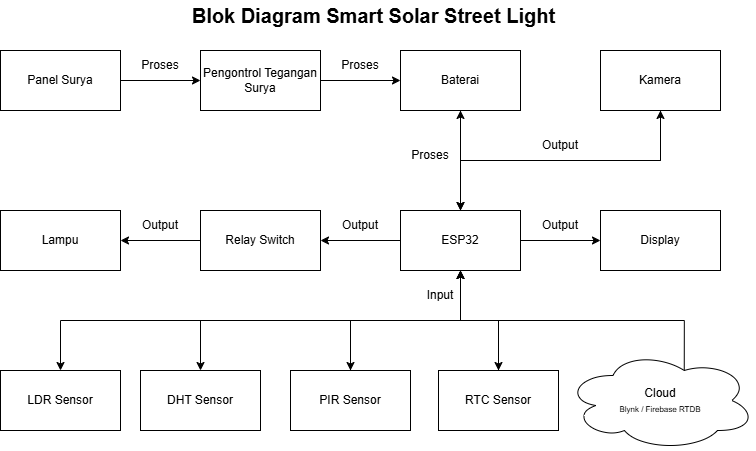

The diagram above was exported from draw.io. Its source (the exported page's mxGraphModel, read from the mxfile embedded in the PNG):
<mxGraphModel dx="1243" dy="578" grid="1" gridSize="10" guides="1" tooltips="1" connect="1" arrows="1" fold="1" page="1" pageScale="1" pageWidth="827" pageHeight="1169" math="0" shadow="0">
  <root>
    <mxCell id="0" />
    <mxCell id="1" parent="0" />
    <mxCell id="mekLYqRuMRulH76ORPGr-10" value="" style="edgeStyle=orthogonalEdgeStyle;rounded=0;orthogonalLoop=1;jettySize=auto;html=1;" parent="1" source="mekLYqRuMRulH76ORPGr-1" target="mekLYqRuMRulH76ORPGr-2" edge="1">
      <mxGeometry relative="1" as="geometry" />
    </mxCell>
    <mxCell id="mekLYqRuMRulH76ORPGr-1" value="Panel Surya" style="rounded=0;whiteSpace=wrap;html=1;" parent="1" vertex="1">
      <mxGeometry x="40" y="80" width="120" height="60" as="geometry" />
    </mxCell>
    <mxCell id="mekLYqRuMRulH76ORPGr-11" value="" style="edgeStyle=orthogonalEdgeStyle;rounded=0;orthogonalLoop=1;jettySize=auto;html=1;" parent="1" source="mekLYqRuMRulH76ORPGr-2" target="mekLYqRuMRulH76ORPGr-4" edge="1">
      <mxGeometry relative="1" as="geometry" />
    </mxCell>
    <mxCell id="mekLYqRuMRulH76ORPGr-2" value="Pengontrol Tegangan Surya" style="rounded=0;whiteSpace=wrap;html=1;" parent="1" vertex="1">
      <mxGeometry x="240" y="80" width="120" height="60" as="geometry" />
    </mxCell>
    <mxCell id="mekLYqRuMRulH76ORPGr-12" value="" style="edgeStyle=orthogonalEdgeStyle;rounded=0;orthogonalLoop=1;jettySize=auto;html=1;" parent="1" source="mekLYqRuMRulH76ORPGr-4" target="mekLYqRuMRulH76ORPGr-8" edge="1">
      <mxGeometry relative="1" as="geometry" />
    </mxCell>
    <mxCell id="mekLYqRuMRulH76ORPGr-4" value="Baterai" style="rounded=0;whiteSpace=wrap;html=1;" parent="1" vertex="1">
      <mxGeometry x="440" y="80" width="120" height="60" as="geometry" />
    </mxCell>
    <mxCell id="mekLYqRuMRulH76ORPGr-5" value="Kamera" style="rounded=0;whiteSpace=wrap;html=1;" parent="1" vertex="1">
      <mxGeometry x="640" y="80" width="120" height="60" as="geometry" />
    </mxCell>
    <mxCell id="mekLYqRuMRulH76ORPGr-6" value="Lampu" style="rounded=0;whiteSpace=wrap;html=1;" parent="1" vertex="1">
      <mxGeometry x="40" y="240" width="120" height="60" as="geometry" />
    </mxCell>
    <mxCell id="mekLYqRuMRulH76ORPGr-18" value="" style="edgeStyle=orthogonalEdgeStyle;rounded=0;orthogonalLoop=1;jettySize=auto;html=1;" parent="1" source="mekLYqRuMRulH76ORPGr-7" target="mekLYqRuMRulH76ORPGr-6" edge="1">
      <mxGeometry relative="1" as="geometry" />
    </mxCell>
    <mxCell id="mekLYqRuMRulH76ORPGr-7" value="Relay Switch" style="rounded=0;whiteSpace=wrap;html=1;" parent="1" vertex="1">
      <mxGeometry x="240" y="240" width="120" height="60" as="geometry" />
    </mxCell>
    <mxCell id="mekLYqRuMRulH76ORPGr-15" value="" style="edgeStyle=orthogonalEdgeStyle;rounded=0;orthogonalLoop=1;jettySize=auto;html=1;" parent="1" source="mekLYqRuMRulH76ORPGr-8" target="mekLYqRuMRulH76ORPGr-9" edge="1">
      <mxGeometry relative="1" as="geometry" />
    </mxCell>
    <mxCell id="mekLYqRuMRulH76ORPGr-16" style="edgeStyle=orthogonalEdgeStyle;rounded=0;orthogonalLoop=1;jettySize=auto;html=1;exitX=0.5;exitY=0;exitDx=0;exitDy=0;entryX=0.5;entryY=1;entryDx=0;entryDy=0;" parent="1" source="mekLYqRuMRulH76ORPGr-8" target="mekLYqRuMRulH76ORPGr-5" edge="1">
      <mxGeometry relative="1" as="geometry" />
    </mxCell>
    <mxCell id="mekLYqRuMRulH76ORPGr-17" style="edgeStyle=orthogonalEdgeStyle;rounded=0;orthogonalLoop=1;jettySize=auto;html=1;exitX=0.5;exitY=0;exitDx=0;exitDy=0;entryX=0.5;entryY=1;entryDx=0;entryDy=0;" parent="1" source="mekLYqRuMRulH76ORPGr-8" target="mekLYqRuMRulH76ORPGr-4" edge="1">
      <mxGeometry relative="1" as="geometry" />
    </mxCell>
    <mxCell id="mekLYqRuMRulH76ORPGr-19" value="" style="edgeStyle=orthogonalEdgeStyle;rounded=0;orthogonalLoop=1;jettySize=auto;html=1;" parent="1" source="mekLYqRuMRulH76ORPGr-8" target="mekLYqRuMRulH76ORPGr-7" edge="1">
      <mxGeometry relative="1" as="geometry" />
    </mxCell>
    <mxCell id="mekLYqRuMRulH76ORPGr-24" style="edgeStyle=orthogonalEdgeStyle;rounded=0;orthogonalLoop=1;jettySize=auto;html=1;exitX=0.5;exitY=1;exitDx=0;exitDy=0;entryX=0.5;entryY=0;entryDx=0;entryDy=0;" parent="1" source="mekLYqRuMRulH76ORPGr-8" target="mekLYqRuMRulH76ORPGr-21" edge="1">
      <mxGeometry relative="1" as="geometry" />
    </mxCell>
    <mxCell id="mekLYqRuMRulH76ORPGr-29" style="edgeStyle=orthogonalEdgeStyle;rounded=0;orthogonalLoop=1;jettySize=auto;html=1;exitX=0.5;exitY=1;exitDx=0;exitDy=0;entryX=0.5;entryY=0;entryDx=0;entryDy=0;" parent="1" source="mekLYqRuMRulH76ORPGr-8" target="mekLYqRuMRulH76ORPGr-22" edge="1">
      <mxGeometry relative="1" as="geometry" />
    </mxCell>
    <mxCell id="mekLYqRuMRulH76ORPGr-31" style="edgeStyle=orthogonalEdgeStyle;rounded=0;orthogonalLoop=1;jettySize=auto;html=1;exitX=0.5;exitY=1;exitDx=0;exitDy=0;entryX=0.5;entryY=0;entryDx=0;entryDy=0;" parent="1" source="mekLYqRuMRulH76ORPGr-8" target="mekLYqRuMRulH76ORPGr-23" edge="1">
      <mxGeometry relative="1" as="geometry" />
    </mxCell>
    <mxCell id="mekLYqRuMRulH76ORPGr-36" style="edgeStyle=orthogonalEdgeStyle;rounded=0;orthogonalLoop=1;jettySize=auto;html=1;exitX=0.5;exitY=1;exitDx=0;exitDy=0;entryX=0.5;entryY=0;entryDx=0;entryDy=0;" parent="1" source="mekLYqRuMRulH76ORPGr-8" target="mekLYqRuMRulH76ORPGr-35" edge="1">
      <mxGeometry relative="1" as="geometry" />
    </mxCell>
    <mxCell id="mekLYqRuMRulH76ORPGr-8" value="ESP32" style="rounded=0;whiteSpace=wrap;html=1;" parent="1" vertex="1">
      <mxGeometry x="440" y="240" width="120" height="60" as="geometry" />
    </mxCell>
    <mxCell id="mekLYqRuMRulH76ORPGr-9" value="Display" style="rounded=0;whiteSpace=wrap;html=1;" parent="1" vertex="1">
      <mxGeometry x="640" y="240" width="120" height="60" as="geometry" />
    </mxCell>
    <mxCell id="mekLYqRuMRulH76ORPGr-14" value="" style="edgeStyle=orthogonalEdgeStyle;rounded=0;orthogonalLoop=1;jettySize=auto;html=1;entryX=0.5;entryY=0;entryDx=0;entryDy=0;exitX=0.5;exitY=1;exitDx=0;exitDy=0;" parent="1" source="mekLYqRuMRulH76ORPGr-5" target="mekLYqRuMRulH76ORPGr-8" edge="1">
      <mxGeometry relative="1" as="geometry">
        <mxPoint x="680" y="170" as="sourcePoint" />
        <mxPoint x="580" y="270" as="targetPoint" />
      </mxGeometry>
    </mxCell>
    <mxCell id="mekLYqRuMRulH76ORPGr-34" style="edgeStyle=orthogonalEdgeStyle;rounded=0;orthogonalLoop=1;jettySize=auto;html=1;exitX=0.625;exitY=0.2;exitDx=0;exitDy=0;exitPerimeter=0;entryX=0.5;entryY=1;entryDx=0;entryDy=0;" parent="1" source="mekLYqRuMRulH76ORPGr-20" target="mekLYqRuMRulH76ORPGr-8" edge="1">
      <mxGeometry relative="1" as="geometry">
        <Array as="points">
          <mxPoint x="724" y="350" />
          <mxPoint x="500" y="350" />
        </Array>
      </mxGeometry>
    </mxCell>
    <mxCell id="mekLYqRuMRulH76ORPGr-20" value="Cloud&lt;div&gt;&lt;font style=&quot;font-size: 8px;&quot;&gt;Blynk / Firebase RTDB&lt;/font&gt;&lt;/div&gt;" style="ellipse;shape=cloud;whiteSpace=wrap;html=1;" parent="1" vertex="1">
      <mxGeometry x="605" y="380" width="190" height="100" as="geometry" />
    </mxCell>
    <mxCell id="mekLYqRuMRulH76ORPGr-25" style="edgeStyle=orthogonalEdgeStyle;rounded=0;orthogonalLoop=1;jettySize=auto;html=1;exitX=0.5;exitY=0;exitDx=0;exitDy=0;entryX=0.5;entryY=1;entryDx=0;entryDy=0;" parent="1" source="mekLYqRuMRulH76ORPGr-21" target="mekLYqRuMRulH76ORPGr-8" edge="1">
      <mxGeometry relative="1" as="geometry" />
    </mxCell>
    <mxCell id="mekLYqRuMRulH76ORPGr-21" value="RTC Sensor" style="rounded=0;whiteSpace=wrap;html=1;" parent="1" vertex="1">
      <mxGeometry x="478" y="400" width="120" height="60" as="geometry" />
    </mxCell>
    <mxCell id="mekLYqRuMRulH76ORPGr-28" style="edgeStyle=orthogonalEdgeStyle;rounded=0;orthogonalLoop=1;jettySize=auto;html=1;exitX=0.5;exitY=0;exitDx=0;exitDy=0;entryX=0.5;entryY=1;entryDx=0;entryDy=0;" parent="1" source="mekLYqRuMRulH76ORPGr-22" target="mekLYqRuMRulH76ORPGr-8" edge="1">
      <mxGeometry relative="1" as="geometry" />
    </mxCell>
    <mxCell id="mekLYqRuMRulH76ORPGr-22" value="PIR Sensor" style="rounded=0;whiteSpace=wrap;html=1;" parent="1" vertex="1">
      <mxGeometry x="330" y="400" width="120" height="60" as="geometry" />
    </mxCell>
    <mxCell id="mekLYqRuMRulH76ORPGr-23" value="DHT Sensor" style="rounded=0;whiteSpace=wrap;html=1;" parent="1" vertex="1">
      <mxGeometry x="180" y="400" width="120" height="60" as="geometry" />
    </mxCell>
    <mxCell id="mekLYqRuMRulH76ORPGr-32" value="&lt;b&gt;&lt;font style=&quot;font-size: 20px;&quot;&gt;Blok Diagram&amp;nbsp;Smart Solar Street Light&lt;/font&gt;&lt;/b&gt;" style="text;html=1;align=center;verticalAlign=middle;whiteSpace=wrap;rounded=0;strokeWidth=4;" parent="1" vertex="1">
      <mxGeometry x="229" y="30" width="369" height="30" as="geometry" />
    </mxCell>
    <mxCell id="mekLYqRuMRulH76ORPGr-35" value="LDR Sensor" style="rounded=0;whiteSpace=wrap;html=1;" parent="1" vertex="1">
      <mxGeometry x="40" y="400" width="120" height="60" as="geometry" />
    </mxCell>
    <mxCell id="Rc1ZL4qLHTpgva-Wclbd-1" value="Input" style="text;html=1;align=center;verticalAlign=middle;whiteSpace=wrap;rounded=0;direction=west;" parent="1" vertex="1">
      <mxGeometry x="450" y="310" width="60" height="30" as="geometry" />
    </mxCell>
    <mxCell id="WNH-8VTtZqJEhFI-7neQ-1" value="Output" style="text;html=1;align=center;verticalAlign=middle;whiteSpace=wrap;rounded=0;direction=west;" vertex="1" parent="1">
      <mxGeometry x="370" y="240" width="60" height="30" as="geometry" />
    </mxCell>
    <mxCell id="WNH-8VTtZqJEhFI-7neQ-2" value="Output" style="text;html=1;align=center;verticalAlign=middle;whiteSpace=wrap;rounded=0;direction=west;" vertex="1" parent="1">
      <mxGeometry x="570" y="240" width="60" height="30" as="geometry" />
    </mxCell>
    <mxCell id="WNH-8VTtZqJEhFI-7neQ-6" value="Output" style="text;html=1;align=center;verticalAlign=middle;whiteSpace=wrap;rounded=0;direction=west;" vertex="1" parent="1">
      <mxGeometry x="570" y="160" width="60" height="30" as="geometry" />
    </mxCell>
    <mxCell id="WNH-8VTtZqJEhFI-7neQ-7" value="Proses" style="text;html=1;align=center;verticalAlign=middle;whiteSpace=wrap;rounded=0;direction=west;" vertex="1" parent="1">
      <mxGeometry x="170" y="80" width="60" height="30" as="geometry" />
    </mxCell>
    <mxCell id="WNH-8VTtZqJEhFI-7neQ-8" value="Proses" style="text;html=1;align=center;verticalAlign=middle;whiteSpace=wrap;rounded=0;direction=west;" vertex="1" parent="1">
      <mxGeometry x="440" y="170" width="60" height="30" as="geometry" />
    </mxCell>
    <mxCell id="WNH-8VTtZqJEhFI-7neQ-9" value="Proses" style="text;html=1;align=center;verticalAlign=middle;whiteSpace=wrap;rounded=0;direction=west;" vertex="1" parent="1">
      <mxGeometry x="370" y="80" width="60" height="30" as="geometry" />
    </mxCell>
    <mxCell id="WNH-8VTtZqJEhFI-7neQ-10" value="Output" style="text;html=1;align=center;verticalAlign=middle;whiteSpace=wrap;rounded=0;direction=west;" vertex="1" parent="1">
      <mxGeometry x="170" y="240" width="60" height="30" as="geometry" />
    </mxCell>
  </root>
</mxGraphModel>